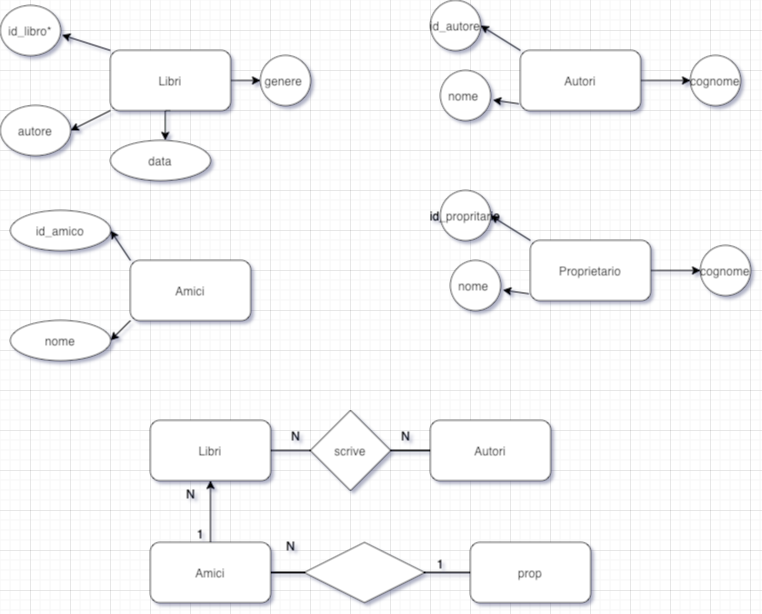

The diagram above was exported from draw.io. Its source (the exported page's mxGraphModel, read from the mxfile embedded in the PNG):
<mxGraphModel dx="1026" dy="692" grid="1" gridSize="10" guides="1" tooltips="1" connect="1" arrows="1" fold="1" page="1" pageScale="1" pageWidth="827" pageHeight="1169" math="0" shadow="0">
  <root>
    <mxCell id="0" />
    <mxCell id="1" parent="0" />
    <mxCell id="eZCDKwDGGfWPiBwi9F2F-8" style="rounded=0;orthogonalLoop=1;jettySize=auto;html=1;exitX=0;exitY=1;exitDx=0;exitDy=0;entryX=1;entryY=0.5;entryDx=0;entryDy=0;" edge="1" parent="1" source="eZCDKwDGGfWPiBwi9F2F-1" target="eZCDKwDGGfWPiBwi9F2F-4">
      <mxGeometry relative="1" as="geometry" />
    </mxCell>
    <mxCell id="eZCDKwDGGfWPiBwi9F2F-9" style="edgeStyle=orthogonalEdgeStyle;rounded=0;orthogonalLoop=1;jettySize=auto;html=1;exitX=1;exitY=0.5;exitDx=0;exitDy=0;entryX=0;entryY=0.5;entryDx=0;entryDy=0;" edge="1" parent="1" source="eZCDKwDGGfWPiBwi9F2F-1" target="eZCDKwDGGfWPiBwi9F2F-5">
      <mxGeometry relative="1" as="geometry" />
    </mxCell>
    <mxCell id="eZCDKwDGGfWPiBwi9F2F-1" value="Libri" style="rounded=1;whiteSpace=wrap;html=1;" vertex="1" parent="1">
      <mxGeometry x="160" y="140" width="120" height="60" as="geometry" />
    </mxCell>
    <mxCell id="eZCDKwDGGfWPiBwi9F2F-2" value="id_libro*" style="ellipse;whiteSpace=wrap;html=1;" vertex="1" parent="1">
      <mxGeometry x="50" y="95" width="60" height="50" as="geometry" />
    </mxCell>
    <mxCell id="eZCDKwDGGfWPiBwi9F2F-4" value="autore" style="ellipse;whiteSpace=wrap;html=1;" vertex="1" parent="1">
      <mxGeometry x="50" y="195" width="70" height="50" as="geometry" />
    </mxCell>
    <mxCell id="eZCDKwDGGfWPiBwi9F2F-5" value="genere&amp;nbsp;" style="ellipse;whiteSpace=wrap;html=1;" vertex="1" parent="1">
      <mxGeometry x="310" y="145" width="50" height="50" as="geometry" />
    </mxCell>
    <mxCell id="eZCDKwDGGfWPiBwi9F2F-6" style="rounded=0;orthogonalLoop=1;jettySize=auto;html=1;exitX=0;exitY=0;exitDx=0;exitDy=0;entryX=1.022;entryY=0.589;entryDx=0;entryDy=0;entryPerimeter=0;" edge="1" parent="1" source="eZCDKwDGGfWPiBwi9F2F-1" target="eZCDKwDGGfWPiBwi9F2F-2">
      <mxGeometry relative="1" as="geometry" />
    </mxCell>
    <mxCell id="eZCDKwDGGfWPiBwi9F2F-16" style="rounded=0;orthogonalLoop=1;jettySize=auto;html=1;exitX=0;exitY=0;exitDx=0;exitDy=0;entryX=1;entryY=0.5;entryDx=0;entryDy=0;" edge="1" parent="1" source="eZCDKwDGGfWPiBwi9F2F-10" target="eZCDKwDGGfWPiBwi9F2F-15">
      <mxGeometry relative="1" as="geometry" />
    </mxCell>
    <mxCell id="eZCDKwDGGfWPiBwi9F2F-18" style="edgeStyle=orthogonalEdgeStyle;rounded=0;orthogonalLoop=1;jettySize=auto;html=1;exitX=1;exitY=0.5;exitDx=0;exitDy=0;" edge="1" parent="1" source="eZCDKwDGGfWPiBwi9F2F-10" target="eZCDKwDGGfWPiBwi9F2F-13">
      <mxGeometry relative="1" as="geometry" />
    </mxCell>
    <mxCell id="eZCDKwDGGfWPiBwi9F2F-10" value="Autori" style="rounded=1;whiteSpace=wrap;html=1;" vertex="1" parent="1">
      <mxGeometry x="570" y="140" width="120" height="60" as="geometry" />
    </mxCell>
    <mxCell id="eZCDKwDGGfWPiBwi9F2F-13" value="cognome" style="ellipse;whiteSpace=wrap;html=1;" vertex="1" parent="1">
      <mxGeometry x="740" y="145" width="50" height="50" as="geometry" />
    </mxCell>
    <mxCell id="eZCDKwDGGfWPiBwi9F2F-14" value="nome&amp;nbsp;" style="ellipse;whiteSpace=wrap;html=1;" vertex="1" parent="1">
      <mxGeometry x="490" y="160" width="50" height="50" as="geometry" />
    </mxCell>
    <mxCell id="eZCDKwDGGfWPiBwi9F2F-15" value="id_autore" style="ellipse;whiteSpace=wrap;html=1;" vertex="1" parent="1">
      <mxGeometry x="480" y="90" width="50" height="50" as="geometry" />
    </mxCell>
    <mxCell id="eZCDKwDGGfWPiBwi9F2F-17" style="rounded=0;orthogonalLoop=1;jettySize=auto;html=1;exitX=-0.012;exitY=0.889;exitDx=0;exitDy=0;entryX=1.047;entryY=0.591;entryDx=0;entryDy=0;entryPerimeter=0;exitPerimeter=0;" edge="1" parent="1" source="eZCDKwDGGfWPiBwi9F2F-10" target="eZCDKwDGGfWPiBwi9F2F-14">
      <mxGeometry relative="1" as="geometry" />
    </mxCell>
    <mxCell id="eZCDKwDGGfWPiBwi9F2F-23" style="rounded=0;orthogonalLoop=1;jettySize=auto;html=1;exitX=0;exitY=0;exitDx=0;exitDy=0;entryX=1;entryY=0.5;entryDx=0;entryDy=0;" edge="1" parent="1" source="eZCDKwDGGfWPiBwi9F2F-20" target="eZCDKwDGGfWPiBwi9F2F-22">
      <mxGeometry relative="1" as="geometry" />
    </mxCell>
    <mxCell id="eZCDKwDGGfWPiBwi9F2F-26" style="rounded=0;orthogonalLoop=1;jettySize=auto;html=1;exitX=0;exitY=1;exitDx=0;exitDy=0;entryX=1;entryY=0.5;entryDx=0;entryDy=0;" edge="1" parent="1" source="eZCDKwDGGfWPiBwi9F2F-20" target="eZCDKwDGGfWPiBwi9F2F-24">
      <mxGeometry relative="1" as="geometry" />
    </mxCell>
    <mxCell id="eZCDKwDGGfWPiBwi9F2F-20" value="Amici" style="rounded=1;whiteSpace=wrap;html=1;" vertex="1" parent="1">
      <mxGeometry x="180" y="350" width="120" height="60" as="geometry" />
    </mxCell>
    <mxCell id="eZCDKwDGGfWPiBwi9F2F-22" value="id_amico" style="ellipse;whiteSpace=wrap;html=1;align=center;" vertex="1" parent="1">
      <mxGeometry x="60" y="300" width="100" height="40" as="geometry" />
    </mxCell>
    <mxCell id="eZCDKwDGGfWPiBwi9F2F-24" value="nome" style="ellipse;whiteSpace=wrap;html=1;align=center;" vertex="1" parent="1">
      <mxGeometry x="60" y="410" width="100" height="40" as="geometry" />
    </mxCell>
    <mxCell id="eZCDKwDGGfWPiBwi9F2F-29" value="data" style="ellipse;whiteSpace=wrap;html=1;align=center;" vertex="1" parent="1">
      <mxGeometry x="160" y="230" width="100" height="40" as="geometry" />
    </mxCell>
    <mxCell id="eZCDKwDGGfWPiBwi9F2F-30" style="edgeStyle=orthogonalEdgeStyle;rounded=0;orthogonalLoop=1;jettySize=auto;html=1;exitX=0.5;exitY=1;exitDx=0;exitDy=0;entryX=0.548;entryY=-0.003;entryDx=0;entryDy=0;entryPerimeter=0;" edge="1" parent="1" source="eZCDKwDGGfWPiBwi9F2F-1" target="eZCDKwDGGfWPiBwi9F2F-29">
      <mxGeometry relative="1" as="geometry" />
    </mxCell>
    <mxCell id="eZCDKwDGGfWPiBwi9F2F-38" style="edgeStyle=orthogonalEdgeStyle;rounded=0;orthogonalLoop=1;jettySize=auto;html=1;exitX=1;exitY=0.5;exitDx=0;exitDy=0;entryX=0;entryY=0.5;entryDx=0;entryDy=0;shape=link;width=0;" edge="1" parent="1" source="eZCDKwDGGfWPiBwi9F2F-31" target="eZCDKwDGGfWPiBwi9F2F-37">
      <mxGeometry relative="1" as="geometry" />
    </mxCell>
    <mxCell id="eZCDKwDGGfWPiBwi9F2F-31" value="Libri" style="rounded=1;whiteSpace=wrap;html=1;" vertex="1" parent="1">
      <mxGeometry x="200" y="510" width="120" height="60" as="geometry" />
    </mxCell>
    <mxCell id="eZCDKwDGGfWPiBwi9F2F-32" value="Autori" style="rounded=1;whiteSpace=wrap;html=1;" vertex="1" parent="1">
      <mxGeometry x="480" y="510" width="120" height="60" as="geometry" />
    </mxCell>
    <mxCell id="eZCDKwDGGfWPiBwi9F2F-34" value="N" style="text;html=1;align=center;verticalAlign=middle;resizable=0;points=[];autosize=1;strokeColor=none;fillColor=none;" vertex="1" parent="1">
      <mxGeometry x="330" y="510" width="30" height="30" as="geometry" />
    </mxCell>
    <mxCell id="eZCDKwDGGfWPiBwi9F2F-35" value="N" style="text;html=1;align=center;verticalAlign=middle;resizable=0;points=[];autosize=1;strokeColor=none;fillColor=none;" vertex="1" parent="1">
      <mxGeometry x="440" y="510" width="30" height="30" as="geometry" />
    </mxCell>
    <mxCell id="eZCDKwDGGfWPiBwi9F2F-40" style="edgeStyle=orthogonalEdgeStyle;rounded=0;orthogonalLoop=1;jettySize=auto;html=1;exitX=1;exitY=0.5;exitDx=0;exitDy=0;entryX=0;entryY=0.5;entryDx=0;entryDy=0;shape=link;width=0.5555555555555554;" edge="1" parent="1" source="eZCDKwDGGfWPiBwi9F2F-37" target="eZCDKwDGGfWPiBwi9F2F-32">
      <mxGeometry relative="1" as="geometry" />
    </mxCell>
    <mxCell id="eZCDKwDGGfWPiBwi9F2F-37" value="scrive" style="rhombus;whiteSpace=wrap;html=1;" vertex="1" parent="1">
      <mxGeometry x="360" y="500" width="80" height="80" as="geometry" />
    </mxCell>
    <mxCell id="eZCDKwDGGfWPiBwi9F2F-41" style="rounded=0;orthogonalLoop=1;jettySize=auto;html=1;exitX=0;exitY=0;exitDx=0;exitDy=0;entryX=1;entryY=0.5;entryDx=0;entryDy=0;" edge="1" parent="1" source="eZCDKwDGGfWPiBwi9F2F-43" target="eZCDKwDGGfWPiBwi9F2F-46">
      <mxGeometry relative="1" as="geometry" />
    </mxCell>
    <mxCell id="eZCDKwDGGfWPiBwi9F2F-42" style="edgeStyle=orthogonalEdgeStyle;rounded=0;orthogonalLoop=1;jettySize=auto;html=1;exitX=1;exitY=0.5;exitDx=0;exitDy=0;" edge="1" parent="1" source="eZCDKwDGGfWPiBwi9F2F-43" target="eZCDKwDGGfWPiBwi9F2F-44">
      <mxGeometry relative="1" as="geometry" />
    </mxCell>
    <mxCell id="eZCDKwDGGfWPiBwi9F2F-43" value="Proprietario" style="rounded=1;whiteSpace=wrap;html=1;" vertex="1" parent="1">
      <mxGeometry x="580" y="330" width="120" height="60" as="geometry" />
    </mxCell>
    <mxCell id="eZCDKwDGGfWPiBwi9F2F-44" value="cognome" style="ellipse;whiteSpace=wrap;html=1;" vertex="1" parent="1">
      <mxGeometry x="750" y="335" width="50" height="50" as="geometry" />
    </mxCell>
    <mxCell id="eZCDKwDGGfWPiBwi9F2F-45" value="nome&amp;nbsp;" style="ellipse;whiteSpace=wrap;html=1;" vertex="1" parent="1">
      <mxGeometry x="500" y="350" width="50" height="50" as="geometry" />
    </mxCell>
    <mxCell id="eZCDKwDGGfWPiBwi9F2F-46" value="id_propritario" style="ellipse;whiteSpace=wrap;html=1;" vertex="1" parent="1">
      <mxGeometry x="490" y="280" width="50" height="50" as="geometry" />
    </mxCell>
    <mxCell id="eZCDKwDGGfWPiBwi9F2F-47" style="rounded=0;orthogonalLoop=1;jettySize=auto;html=1;exitX=-0.012;exitY=0.889;exitDx=0;exitDy=0;entryX=1.047;entryY=0.591;entryDx=0;entryDy=0;entryPerimeter=0;exitPerimeter=0;" edge="1" parent="1" source="eZCDKwDGGfWPiBwi9F2F-43" target="eZCDKwDGGfWPiBwi9F2F-45">
      <mxGeometry relative="1" as="geometry" />
    </mxCell>
    <mxCell id="eZCDKwDGGfWPiBwi9F2F-48" value="prop" style="rounded=1;whiteSpace=wrap;html=1;" vertex="1" parent="1">
      <mxGeometry x="520" y="632" width="120" height="60" as="geometry" />
    </mxCell>
    <mxCell id="eZCDKwDGGfWPiBwi9F2F-55" style="edgeStyle=orthogonalEdgeStyle;rounded=0;orthogonalLoop=1;jettySize=auto;html=1;exitX=1;exitY=0.5;exitDx=0;exitDy=0;entryX=0;entryY=0.5;entryDx=0;entryDy=0;shape=link;width=0.8571428571428577;" edge="1" parent="1" source="eZCDKwDGGfWPiBwi9F2F-49" target="eZCDKwDGGfWPiBwi9F2F-52">
      <mxGeometry relative="1" as="geometry" />
    </mxCell>
    <mxCell id="eZCDKwDGGfWPiBwi9F2F-57" style="edgeStyle=orthogonalEdgeStyle;rounded=0;orthogonalLoop=1;jettySize=auto;html=1;exitX=0.5;exitY=0;exitDx=0;exitDy=0;entryX=0.5;entryY=1;entryDx=0;entryDy=0;" edge="1" parent="1" source="eZCDKwDGGfWPiBwi9F2F-49" target="eZCDKwDGGfWPiBwi9F2F-31">
      <mxGeometry relative="1" as="geometry" />
    </mxCell>
    <mxCell id="eZCDKwDGGfWPiBwi9F2F-49" value="Amici" style="rounded=1;whiteSpace=wrap;html=1;" vertex="1" parent="1">
      <mxGeometry x="200" y="632" width="120" height="60" as="geometry" />
    </mxCell>
    <mxCell id="eZCDKwDGGfWPiBwi9F2F-54" style="edgeStyle=orthogonalEdgeStyle;rounded=0;orthogonalLoop=1;jettySize=auto;html=1;exitX=1;exitY=0.5;exitDx=0;exitDy=0;entryX=0;entryY=0.5;entryDx=0;entryDy=0;shape=link;width=-0.2857142857142865;" edge="1" parent="1" source="eZCDKwDGGfWPiBwi9F2F-52" target="eZCDKwDGGfWPiBwi9F2F-48">
      <mxGeometry relative="1" as="geometry" />
    </mxCell>
    <mxCell id="eZCDKwDGGfWPiBwi9F2F-52" value="" style="shape=rhombus;perimeter=rhombusPerimeter;whiteSpace=wrap;html=1;align=center;" vertex="1" parent="1">
      <mxGeometry x="354" y="632" width="120" height="60" as="geometry" />
    </mxCell>
    <mxCell id="eZCDKwDGGfWPiBwi9F2F-56" value="N" style="text;html=1;align=center;verticalAlign=middle;resizable=0;points=[];autosize=1;strokeColor=none;fillColor=none;" vertex="1" parent="1">
      <mxGeometry x="325" y="620" width="30" height="30" as="geometry" />
    </mxCell>
    <mxCell id="eZCDKwDGGfWPiBwi9F2F-58" value="1" style="text;html=1;align=center;verticalAlign=middle;resizable=0;points=[];autosize=1;strokeColor=none;fillColor=none;" vertex="1" parent="1">
      <mxGeometry x="235" y="608" width="30" height="30" as="geometry" />
    </mxCell>
    <mxCell id="eZCDKwDGGfWPiBwi9F2F-59" value="N" style="text;html=1;align=center;verticalAlign=middle;resizable=0;points=[];autosize=1;strokeColor=none;fillColor=none;" vertex="1" parent="1">
      <mxGeometry x="225" y="568" width="30" height="30" as="geometry" />
    </mxCell>
    <mxCell id="eZCDKwDGGfWPiBwi9F2F-60" value="1" style="text;html=1;align=center;verticalAlign=middle;resizable=0;points=[];autosize=1;strokeColor=none;fillColor=none;" vertex="1" parent="1">
      <mxGeometry x="475" y="638" width="30" height="30" as="geometry" />
    </mxCell>
  </root>
</mxGraphModel>